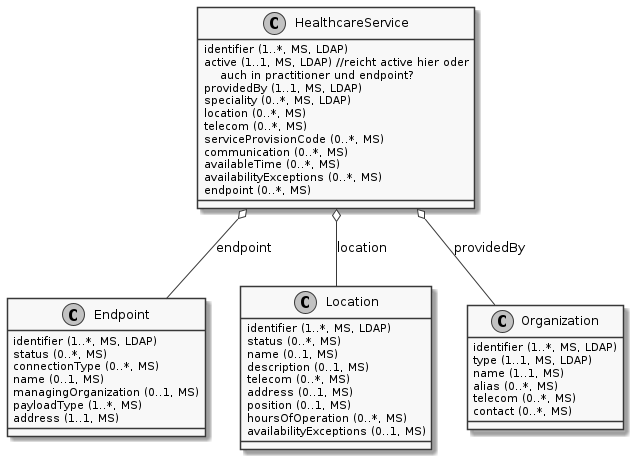

The diagram above was rendered by PlantUML. Its source (embedded in the PNG):
@startuml ClassDiagram.HealthcareService
skinparam monochrome true
class Endpoint {
  {field} identifier (1..*, MS, LDAP)
  {field} status (0..*, MS)
  {field} connectionType (0..*, MS)
  {field} name (0..1, MS)
  {field} managingOrganization (0..1, MS)
  {field} payloadType (1..*, MS)
  {field} address (1..1, MS)
}
class Location {
  {field} identifier (1..*, MS, LDAP)
  {field} status (0..*, MS)
  {field} name (0..1, MS)
  {field} description (0..1, MS)
  {field} telecom (0..*, MS)
  {field} address (0..1, MS)
  {field} position (0..1, MS)
  {field} hoursOfOperation (0..*, MS)
  {field} availabilityExceptions (0..1, MS)
}
class HealthcareService {
  {field} identifier (1..*, MS, LDAP)
  {field} active (1..1, MS, LDAP) //reicht active hier oder\n    auch in practitioner und endpoint?
  {field} providedBy (1..1, MS, LDAP)
  {field} speciality (0..*, MS, LDAP)
  {field} location (0..*, MS)
  {field} telecom (0..*, MS)
  {field} serviceProvisionCode (0..*, MS)
  {field} communication (0..*, MS)
  '{field} appointmentRequired (0..1, MS)
  {field} availableTime (0..*, MS)
  {field} availabilityExceptions (0..*, MS)
  {field} endpoint (0..*, MS)
}
class Organization {
  {field} identifier (1..*, MS, LDAP)
  {field} type (1..1, MS, LDAP)
  {field} name (1..1, MS)
  {field} alias (0..*, MS)
  {field} telecom (0..*, MS)
  {field} contact (0..*, MS)
}

HealthcareService o-- Organization: providedBy
HealthcareService o-- Endpoint: endpoint
HealthcareService o-- Location: location

@enduml